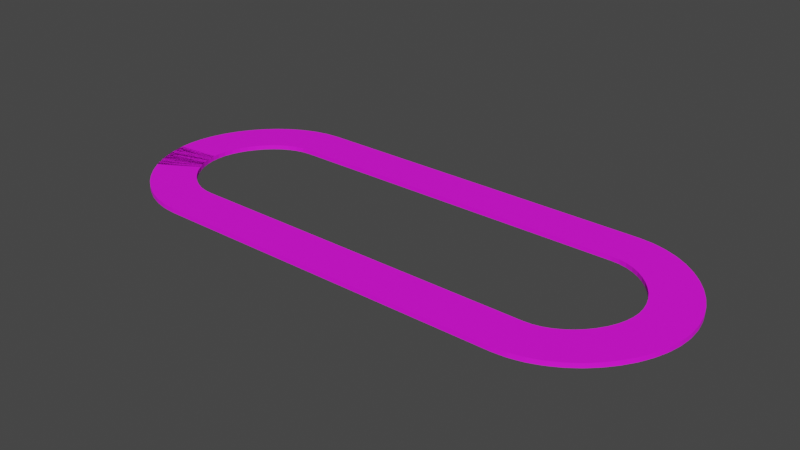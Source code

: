 # Source: car_track_1.blend  (saved by Blender 2.90.8; exported with 4.5.12 LTS)
import bpy
from mathutils import Matrix  # noqa: F401  (used for matrix-valued properties, if any)

bpy.ops.wm.read_factory_settings(use_empty=True)
scene = bpy.context.scene
scene.name = 'Scene'

# ---- collections
col_collection = bpy.data.collections.new('Collection'); scene.collection.children.link(col_collection)

# ---- images (referenced by path relative to the original .blend; pixels are not part of the script)
import os
ASSET_DIR = os.environ.get("B2B_ASSET_DIR", "")  # directory of the original .blend (textures are referenced by path, not embedded)
HERE = os.path.dirname(os.path.abspath(__file__))  # packed textures are extracted next to this script under _unpacked/

def load_image(name, relpath, width, height, colorspace="sRGB"):
    """Load a texture the original file referenced (path relative to the .blend, or extracted next to this script)."""
    p = next((c for c in (os.path.join(HERE, relpath), os.path.join(ASSET_DIR, relpath)) if relpath and os.path.exists(c)), "")
    if p:
        img = bpy.data.images.load(p, check_existing=True)
        img.name = name
    else:  # same state as the original file: an image datablock whose file is absent (Cycles renders it pink)
        img = bpy.data.images.new(name, width, height)
        img.source = "FILE"
        img.filepath = "//" + (relpath or name)
    img.colorspace_settings.name = colorspace
    return img
img_road_jpg = load_image('road.jpg', 'road.jpg', 1024, 1024, 'sRGB')

# ---- materials (node trees are filled in below, after node groups)
mat_material_002 = bpy.data.materials.new('Material.002')
mat_material_002.use_transparent_shadow = False

# ---- material node trees
mat_material_002.use_nodes = True; mat_material_002.node_tree.nodes.clear()
_N = mat_material_002.node_tree.nodes; _L = mat_material_002.node_tree.links
n0 = _N.new('ShaderNodeBsdfPrincipled'); n0.name = 'Principled BSDF'; n0.location = (10, 300)
n0.distribution = 'GGX'
n0.subsurface_method = 'BURLEY'
n0.inputs[2].default_value = 0.6905
n0.inputs[3].default_value = 1.45
n0.inputs[27].default_value = (0.0, 0.0, 0.0, 1.0)
n0.inputs[28].default_value = 1.0
n1 = _N.new('ShaderNodeOutputMaterial'); n1.name = 'Material Output'; n1.location = (300, 300)
n2 = _N.new('ShaderNodeTexImage'); n2.name = 'Image Texture'; n2.location = (-280, 280)
n2.image = img_road_jpg
_L.new(n0.outputs[0], n1.inputs[0])
_L.new(n2.outputs[0], n0.inputs[0])
n1.is_active_output = True

# ---- world
world_world = bpy.data.worlds.new('World'); scene.world = world_world
world_world.use_nodes = True; world_world.node_tree.nodes.clear()
_N = world_world.node_tree.nodes; _L = world_world.node_tree.links
n0 = _N.new('ShaderNodeOutputWorld'); n0.name = 'World Output'; n0.location = (300, 300)
n1 = _N.new('ShaderNodeBackground'); n1.name = 'Background'; n1.location = (10, 300)
n1.inputs[0].default_value = (0.05088, 0.05088, 0.05088, 1.0)
_L.new(n1.outputs[0], n0.inputs[0])
n0.is_active_output = True
world_world.color = (0.05088, 0.05088, 0.05088)
world_world.use_sun_shadow = False
world_world.sun_shadow_jitter_overblur = 0.0

# ---- meshes
me_cube_001 = bpy.data.meshes.new('Cube.001')
me_cube_001.from_pydata([(-2.115, -1.0, -0.1), (-2.115, -1.0, 0.1), (-2.115, 1.0, -0.1), (-2.115, 1.0, 0.1), (0.1154, -1.0, -0.1), (0.1154, -1.0, 0.1), (0.1154, 1.0, -0.1), (0.1154, 1.0, 0.1), (0.01396, 1.0, -0.1), (-0.08744, 1.0, -0.1), (-0.1888, 1.0, -0.1), (-0.2902, 1.0, -0.1), (-0.3916, 1.0, -0.1), (-0.493, 1.0, -0.1), (-0.5944, 1.0, -0.1), (-0.6958, 1.0, -0.1), (-0.7972, 1.0, -0.1), (-0.8986, 1.0, -0.1), (-1.0, 1.0, -0.1), (-1.101, 1.0, -0.1), (-1.203, 1.0, -0.1), (-1.304, 1.0, -0.1), (-1.406, 1.0, -0.1), (-1.507, 1.0, -0.1), (-1.608, 1.0, -0.1), (-1.71, 1.0, -0.1), (-1.811, 1.0, -0.1), (-1.913, 1.0, -0.1), (-2.014, 1.0, -0.1), (-2.014, 1.0, 0.1), (-1.913, 1.0, 0.1), (-1.811, 1.0, 0.1), (-1.71, 1.0, 0.1), (-1.608, 1.0, 0.1), (-1.507, 1.0, 0.1), (-1.406, 1.0, 0.1), (-1.304, 1.0, 0.1), (-1.203, 1.0, 0.1), (-1.101, 1.0, 0.1), (-1.0, 1.0, 0.1), (-0.8986, 1.0, 0.1), (-0.7972, 1.0, 0.1), (-0.6958, 1.0, 0.1), (-0.5944, 1.0, 0.1), (-0.493, 1.0, 0.1), (-0.3916, 1.0, 0.1), (-0.2902, 1.0, 0.1), (-0.1888, 1.0, 0.1), (-0.08744, 1.0, 0.1), (0.01396, 1.0, 0.1), (-2.014, -1.0, -0.1), (-1.913, -1.0, -0.1), (-1.811, -1.0, -0.1), (-1.71, -1.0, -0.1), (-1.608, -1.0, -0.1), (-1.507, -1.0, -0.1), (-1.406, -1.0, -0.1), (-1.304, -1.0, -0.1), (-1.203, -1.0, -0.1), (-1.101, -1.0, -0.1), (-1.0, -1.0, -0.1), (-0.8986, -1.0, -0.1), (-0.7972, -1.0, -0.1), (-0.6958, -1.0, -0.1), (-0.5944, -1.0, -0.1), (-0.493, -1.0, -0.1), (-0.3916, -1.0, -0.1), (-0.2902, -1.0, -0.1), (-0.1888, -1.0, -0.1), (-0.08744, -1.0, -0.1), (0.01396, -1.0, -0.1), (0.01396, -1.0, 0.1), (-0.08744, -1.0, 0.1), (-0.1888, -1.0, 0.1), (-0.2902, -1.0, 0.1), (-0.3916, -1.0, 0.1), (-0.493, -1.0, 0.1), (-0.5944, -1.0, 0.1), (-0.6958, -1.0, 0.1), (-0.7972, -1.0, 0.1), (-0.8986, -1.0, 0.1), (-1.0, -1.0, 0.1), (-1.101, -1.0, 0.1), (-1.203, -1.0, 0.1), (-1.304, -1.0, 0.1), (-1.406, -1.0, 0.1), (-1.507, -1.0, 0.1), (-1.608, -1.0, 0.1), (-1.71, -1.0, 0.1), (-1.811, -1.0, 0.1), (-1.913, -1.0, 0.1), (-2.014, -1.0, 0.1)], [], [(0, 1, 3, 2), (8, 49, 7, 6), (6, 7, 5, 4), (50, 91, 1, 0), (8, 6, 4, 70), (29, 3, 1, 91), (7, 49, 71, 5), (49, 48, 72, 71), (48, 47, 73, 72), (47, 46, 74, 73), (46, 45, 75, 74), (45, 44, 76, 75), (44, 43, 77, 76), (43, 42, 78, 77), (42, 41, 79, 78), (41, 40, 80, 79), (40, 39, 81, 80), (39, 38, 82, 81), (38, 37, 83, 82), (37, 36, 84, 83), (36, 35, 85, 84), (35, 34, 86, 85), (34, 33, 87, 86), (33, 32, 88, 87), (32, 31, 89, 88), (31, 30, 90, 89), (30, 29, 91, 90), (2, 28, 50, 0), (28, 27, 51, 50), (27, 26, 52, 51), (26, 25, 53, 52), (25, 24, 54, 53), (24, 23, 55, 54), (23, 22, 56, 55), (22, 21, 57, 56), (21, 20, 58, 57), (20, 19, 59, 58), (19, 18, 60, 59), (18, 17, 61, 60), (17, 16, 62, 61), (16, 15, 63, 62), (15, 14, 64, 63), (14, 13, 65, 64), (13, 12, 66, 65), (12, 11, 67, 66), (11, 10, 68, 67), (10, 9, 69, 68), (9, 8, 70, 69), (4, 5, 71, 70), (70, 71, 72, 69), (69, 72, 73, 68), (68, 73, 74, 67), (67, 74, 75, 66), (66, 75, 76, 65), (65, 76, 77, 64), (64, 77, 78, 63), (63, 78, 79, 62), (62, 79, 80, 61), (61, 80, 81, 60), (60, 81, 82, 59), (59, 82, 83, 58), (58, 83, 84, 57), (57, 84, 85, 56), (56, 85, 86, 55), (55, 86, 87, 54), (54, 87, 88, 53), (53, 88, 89, 52), (52, 89, 90, 51), (51, 90, 91, 50), (2, 3, 29, 28), (28, 29, 30, 27), (27, 30, 31, 26), (26, 31, 32, 25), (25, 32, 33, 24), (24, 33, 34, 23), (23, 34, 35, 22), (22, 35, 36, 21), (21, 36, 37, 20), (20, 37, 38, 19), (19, 38, 39, 18), (18, 39, 40, 17), (17, 40, 41, 16), (16, 41, 42, 15), (15, 42, 43, 14), (14, 43, 44, 13), (13, 44, 45, 12), (12, 45, 46, 11), (11, 46, 47, 10), (10, 47, 48, 9), (9, 48, 49, 8)])
_uv = me_cube_001.uv_layers.new(name='UVMap')
_uv.uv.foreach_set('vector', [0.1309, 0.9667, 0.1309, 0.9667, 0.1309, 0.9667, 0.1309, 0.9667, 0.1309, 0.9667, 0.1309, 0.9667, 0.1309, 0.9667, 0.1309, 0.9667, 0.1309, 0.9667, 0.1309, 0.9667, 0.1309, 0.9667, 0.1309, 0.9667, 0.1309, 0.9667, 0.1309, 0.9667, 0.1309, 0.9667, 0.1309, 0.9667, 0.1309, 0.9667, 0.1309, 0.9667, 0.1309, 0.9667, 0.1309, 0.9667, 0.3228, 0.9963, 0.299, 0.9963, 0.299, 0.003669, 0.3228, 0.003669, 0.8232, 0.9963, 0.7993, 0.9963, 0.7993, 0.003669, 0.8232, 0.003669, 0.7993, 0.9963, 0.7755, 0.9963, 0.7755, 0.003669, 0.7993, 0.003669, 0.7755, 0.9963, 0.7517, 0.9963, 0.7517, 0.003669, 0.7755, 0.003669, 0.7517, 0.9963, 0.7279, 0.9963, 0.7279, 0.003669, 0.7517, 0.003669, 0.7279, 0.9963, 0.704, 0.9963, 0.704, 0.003669, 0.7279, 0.003669, 0.704, 0.9963, 0.6802, 0.9963, 0.6802, 0.003669, 0.704, 0.003669, 0.6802, 0.9963, 0.6564, 0.9963, 0.6564, 0.003669, 0.6802, 0.003669, 0.6564, 0.9963, 0.6325, 0.9963, 0.6325, 0.003669, 0.6564, 0.003669, 0.6325, 0.9963, 0.6087, 0.9963, 0.6087, 0.003669, 0.6325, 0.003669, 0.6087, 0.9963, 0.5849, 0.9963, 0.5849, 0.003669, 0.6087, 0.003669, 0.5849, 0.9963, 0.5611, 0.9963, 0.5611, 0.003669, 0.5849, 0.003669, 0.5611, 0.9963, 0.5372, 0.9963, 0.5372, 0.003669, 0.5611, 0.003669, 0.5372, 0.9963, 0.5134, 0.9963, 0.5134, 0.003669, 0.5372, 0.003669, 0.5134, 0.9963, 0.4896, 0.9963, 0.4896, 0.003669, 0.5134, 0.003669, 0.4896, 0.9963, 0.4658, 0.9963, 0.4658, 0.003669, 0.4896, 0.003669, 0.4658, 0.9963, 0.4419, 0.9963, 0.4419, 0.003669, 0.4658, 0.003669, 0.4419, 0.9963, 0.4181, 0.9963, 0.4181, 0.003669, 0.4419, 0.003669, 0.4181, 0.9963, 0.3943, 0.9963, 0.3943, 0.003669, 0.4181, 0.003669, 0.3943, 0.9963, 0.3705, 0.9963, 0.3705, 0.003669, 0.3943, 0.003669, 0.3705, 0.9963, 0.3466, 0.9963, 0.3466, 0.003669, 0.3705, 0.003669, 0.3466, 0.9963, 0.3228, 0.9963, 0.3228, 0.003669, 0.3466, 0.003669, 0.1309, 0.9667, 0.1309, 0.9667, 0.1309, 0.9667, 0.1309, 0.9667, 0.1309, 0.9667, 0.1309, 0.9667, 0.1309, 0.9667, 0.1309, 0.9667, 0.1309, 0.9667, 0.1309, 0.9667, 0.1309, 0.9667, 0.1309, 0.9667, 0.1309, 0.9667, 0.1309, 0.9667, 0.1309, 0.9667, 0.1309, 0.9667, 0.1309, 0.9667, 0.1309, 0.9667, 0.1309, 0.9667, 0.1309, 0.9667, 0.1309, 0.9667, 0.1309, 0.9667, 0.1309, 0.9667, 0.1309, 0.9667, 0.1309, 0.9667, 0.1309, 0.9667, 0.1309, 0.9667, 0.1309, 0.9667, 0.1309, 0.9667, 0.1309, 0.9667, 0.1309, 0.9667, 0.1309, 0.9667, 0.1309, 0.9667, 0.1309, 0.9667, 0.1309, 0.9667, 0.1309, 0.9667, 0.1309, 0.9667, 0.1309, 0.9667, 0.1309, 0.9667, 0.1309, 0.9667, 0.1309, 0.9667, 0.1309, 0.9667, 0.1309, 0.9667, 0.1309, 0.9667, 0.1309, 0.9667, 0.1309, 0.9667, 0.1309, 0.9667, 0.1309, 0.9667, 0.1309, 0.9667, 0.1309, 0.9667, 0.1309, 0.9667, 0.1309, 0.9667, 0.1309, 0.9667, 0.1309, 0.9667, 0.1309, 0.9667, 0.1309, 0.9667, 0.1309, 0.9667, 0.1309, 0.9667, 0.1309, 0.9667, 0.1309, 0.9667, 0.1309, 0.9667, 0.1309, 0.9667, 0.1309, 0.9667, 0.1309, 0.9667, 0.1309, 0.9667, 0.1309, 0.9667, 0.1309, 0.9667, 0.1309, 0.9667, 0.1309, 0.9667, 0.1309, 0.9667, 0.1309, 0.9667, 0.1309, 0.9667, 0.1309, 0.9667, 0.1309, 0.9667, 0.1309, 0.9667, 0.1309, 0.9667, 0.1309, 0.9667, 0.1309, 0.9667, 0.1309, 0.9667, 0.1309, 0.9667, 0.1309, 0.9667, 0.1309, 0.9667, 0.1309, 0.9667, 0.1309, 0.9667, 0.1309, 0.9667, 0.1309, 0.9667, 0.1309, 0.9667, 0.1309, 0.9667, 0.1309, 0.9667, 0.1309, 0.9667, 0.1309, 0.9667, 0.1309, 0.9667, 0.1309, 0.9667, 0.1309, 0.9667, 0.1309, 0.9667, 0.1309, 0.9667, 0.1309, 0.9667, 0.1309, 0.9667, 0.1309, 0.9667, 0.1309, 0.9667, 0.1309, 0.9667, 0.1309, 0.9667, 0.1309, 0.9667, 0.1309, 0.9667, 0.1309, 0.9667, 0.1309, 0.9667, 0.1309, 0.9667, 0.1309, 0.9667, 0.1309, 0.9667, 0.1309, 0.9667, 0.1309, 0.9667, 0.1309, 0.9667, 0.1309, 0.9667, 0.1309, 0.9667, 0.1309, 0.9667, 0.1309, 0.9667, 0.1309, 0.9667, 0.1309, 0.9667, 0.1309, 0.9667, 0.1309, 0.9667, 0.1309, 0.9667, 0.1309, 0.9667, 0.1309, 0.9667, 0.1309, 0.9667, 0.1309, 0.9667, 0.1309, 0.9667, 0.1309, 0.9667, 0.1309, 0.9667, 0.1309, 0.9667, 0.1309, 0.9667, 0.1309, 0.9667, 0.1309, 0.9667, 0.1309, 0.9667, 0.1309, 0.9667, 0.1309, 0.9667, 0.1309, 0.9667, 0.1309, 0.9667, 0.1309, 0.9667, 0.1309, 0.9667, 0.1309, 0.9667, 0.1309, 0.9667, 0.1309, 0.9667, 0.1309, 0.9667, 0.1309, 0.9667, 0.1309, 0.9667, 0.1309, 0.9667, 0.1309, 0.9667, 0.1309, 0.9667, 0.1309, 0.9667, 0.1309, 0.9667, 0.1309, 0.9667, 0.1309, 0.9667, 0.1309, 0.9667, 0.1309, 0.9667, 0.1309, 0.9667, 0.1309, 0.9667, 0.1309, 0.9667, 0.1309, 0.9667, 0.1309, 0.9667, 0.1309, 0.9667, 0.1309, 0.9667, 0.1309, 0.9667, 0.1309, 0.9667, 0.1309, 0.9667, 0.1309, 0.9667, 0.1309, 0.9667, 0.1309, 0.9667, 0.1309, 0.9667, 0.1309, 0.9667, 0.1309, 0.9667, 0.1309, 0.9667, 0.1309, 0.9667, 0.1309, 0.9667, 0.1309, 0.9667, 0.1309, 0.9667, 0.1309, 0.9667, 0.1309, 0.9667, 0.1309, 0.9667, 0.1309, 0.9667, 0.1309, 0.9667, 0.1309, 0.9667, 0.1309, 0.9667, 0.1309, 0.9667, 0.1309, 0.9667, 0.1309, 0.9667, 0.1309, 0.9667, 0.1309, 0.9667, 0.1309, 0.9667, 0.1309, 0.9667, 0.1309, 0.9667, 0.1309, 0.9667, 0.1309, 0.9667, 0.1309, 0.9667, 0.1309, 0.9667, 0.1309, 0.9667, 0.1309, 0.9667, 0.1309, 0.9667, 0.1309, 0.9667, 0.1309, 0.9667, 0.1309, 0.9667, 0.1309, 0.9667, 0.1309, 0.9667, 0.1309, 0.9667, 0.1309, 0.9667, 0.1309, 0.9667, 0.1309, 0.9667, 0.1309, 0.9667, 0.1309, 0.9667, 0.1309, 0.9667, 0.1309, 0.9667, 0.1309, 0.9667, 0.1309, 0.9667, 0.1309, 0.9667, 0.1309, 0.9667, 0.1309, 0.9667, 0.1309, 0.9667, 0.1309, 0.9667, 0.1309, 0.9667, 0.1309, 0.9667, 0.1309, 0.9667, 0.1309, 0.9667, 0.1309, 0.9667, 0.1309, 0.9667, 0.1309, 0.9667, 0.1309, 0.9667, 0.1309, 0.9667, 0.1309, 0.9667, 0.1309, 0.9667, 0.1309, 0.9667, 0.1309, 0.9667, 0.1309, 0.9667, 0.1309, 0.9667, 0.1309, 0.9667, 0.1309, 0.9667, 0.1309, 0.9667, 0.1309, 0.9667, 0.1309, 0.9667, 0.1309, 0.9667, 0.1309, 0.9667, 0.1309, 0.9667, 0.1309, 0.9667, 0.1309, 0.9667, 0.1309, 0.9667, 0.1309, 0.9667, 0.1309, 0.9667, 0.1309, 0.9667, 0.1309, 0.9667, 0.1309, 0.9667, 0.1309, 0.9667, 0.1309, 0.9667, 0.1309, 0.9667, 0.1309, 0.9667])
me_cube_001.materials.append(mat_material_002)
me_cube_001.use_remesh_fix_poles = True
me_cube_001.use_remesh_preserve_attributes = False
me_cube_001.use_mirror_vertex_groups = False
me_cube_001.update()

# ---- curves / text
cu_beziercurve = bpy.data.curves.new('BezierCurve', 'CURVE')
cu_beziercurve.dimensions = '3D'
_sp = cu_beziercurve.splines.new('BEZIER'); _sp.bezier_points.add(5)
_sp.bezier_points.foreach_set('co', [-7.999, 4.0, 0.0, 8.001, 4.0, 0.0, 11.8, 0.0, 0.0, 8.001, -4.0, 0.0, -7.999, -4.0, 0.0, -11.81, 0.0, 0.0])
_sp.bezier_points.foreach_set('handle_left', [-10.01, 4.0, 0.0, 4.001, 4.0, 0.0, 11.8, 2.0, 0.0, 10.0, -4.0, 0.0, -3.999, -4.0, 0.0, -11.81, -2.0, 0.0])
_sp.bezier_points.foreach_set('handle_right', [-3.999, 4.0, 0.0, 10.0, 4.0, 0.0, 11.8, -2.0, 0.0, 4.001, -4.0, 0.0, -9.999, -4.0, 0.0, -11.81, 2.0, 0.0])
for _p, _l, _r in zip(_sp.bezier_points, ['ALIGNED', 'ALIGNED', 'ALIGNED', 'ALIGNED', 'ALIGNED', 'ALIGNED'], ['ALIGNED', 'ALIGNED', 'ALIGNED', 'ALIGNED', 'ALIGNED', 'ALIGNED']): _p.handle_left_type = _l; _p.handle_right_type = _r
_sp.order_u = 0
_sp.order_v = 0
_sp.use_cyclic_u = True
cu_beziercurve.use_path = True
cu_beziercurve.use_path_clamp = True
cu_beziercurve.fill_mode = 'FULL'

# ---- objects
ob_cube = bpy.data.objects.new('Cube', me_cube_001)
ob_beziercurve = bpy.data.objects.new('BezierCurve', cu_beziercurve)

# ---- transforms, parenting, visibility, modifiers, constraints
ob_cube.location = (0.0, 0.0, 0.0)
ob_cube.lineart.crease_threshold = 0.0
_m = ob_cube.modifiers.new('Array', 'ARRAY')
_m.fit_type = 'FIT_CURVE'
_m.curve = ob_beziercurve
_m.constant_offset_displace = (0.0, 0.0, 0.0)
_m = ob_cube.modifiers.new('Curve', 'CURVE')
_m.object = ob_beziercurve
ob_beziercurve.location = (0.0, 0.0, 0.0)
ob_beziercurve.lineart.crease_threshold = 0.0

# ---- collection membership
col_collection.objects.link(ob_cube)
col_collection.objects.link(ob_beziercurve)

# ---- scene / render settings (as saved in the file)
scene.frame_start = 1; scene.frame_end = 250; scene.frame_set(1)
scene.render.engine = 'BLENDER_EEVEE_NEXT'
scene.render.use_high_quality_normals = True
scene.cycles.use_denoising = False
scene.cycles.samples = 128
scene.cycles.sampling_pattern = 'TABULATED_SOBOL'
scene.cycles.use_adaptive_sampling = False
scene.cycles.use_light_tree = False
scene.view_settings.view_transform = 'Filmic'
bpy.context.view_layer.update()

# ---- added for rendering (the .blend has no active camera and no usable light): camera, sun
cam_auto = bpy.data.cameras.new('AutoCamera')
cam_auto.lens = 50.0
cam_auto.sensor_width = 36.0
cam_auto.clip_end = 1000.0
ob_auto_camera = bpy.data.objects.new('AutoCamera', cam_auto)
scene.collection.objects.link(ob_auto_camera)
ob_auto_camera.location = (25.5011, -30.6061, 20.4041)
ob_auto_camera.rotation_euler = (1.09748, -7.21219e-08, 0.694738)
scene.camera = ob_auto_camera
light_auto_sun = bpy.data.lights.new('AutoSun', 'SUN')
light_auto_sun.energy = 3.0
light_auto_sun.angle = 0.0523599
ob_auto_sun = bpy.data.objects.new('AutoSun', light_auto_sun)
scene.collection.objects.link(ob_auto_sun)
ob_auto_sun.rotation_euler = (0.872665, 0.174533, 0.523599)
bpy.context.view_layer.update()
